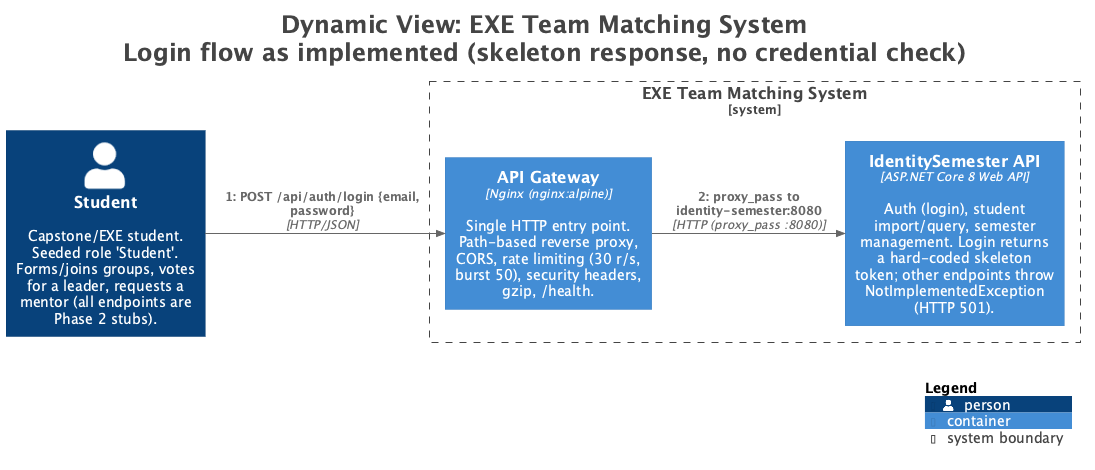

The diagram above was rendered by PlantUML. Its source (embedded in the PNG):
@startuml
!pragma layout smetana
title <size:24>Dynamic View: EXE Team Matching System</size>\n<size:24>Login flow as implemented (skeleton response, no credential check)</size>

set separator none
left to right direction

<style>
  root {
    BackgroundColor: #ffffff
    FontColor: #444444
  }
</style>

!include <C4/C4>
!include <C4/C4_Context>
!include <C4/C4_Container>

System_Boundary("EXETeamMatchingSystem_boundary", "EXE Team Matching System", $tags="") {
  Container(EXETeamMatchingSystem.APIGateway, "API Gateway", $techn="Nginx (nginx:alpine)", $descr="Single HTTP entry point. Path-based reverse proxy, CORS, rate limiting (30 r/s, burst 50), security headers, gzip, /health.", $tags="", $link="")
  Container(EXETeamMatchingSystem.IdentitySemesterAPI, "IdentitySemester API", $techn="ASP.NET Core 8 Web API", $descr="Auth (login), student import/query, semester management. Login returns a hard-coded skeleton token; other endpoints throw NotImplementedException (HTTP 501).", $tags="", $link="")
}

Person(Student, "Student", $descr="Capstone/EXE student. Seeded role 'Student'. Forms/joins groups, votes for a leader, requests a mentor (all endpoints are Phase 2 stubs).", $tags="", $link="")

Rel(Student, EXETeamMatchingSystem.APIGateway, "1: POST /api/auth/login {email, password}", $techn="HTTP/JSON", $tags="", $link="")
Rel(EXETeamMatchingSystem.APIGateway, EXETeamMatchingSystem.IdentitySemesterAPI, "2: proxy_pass to identity-semester:8080", $techn="HTTP (proxy_pass :8080)", $tags="", $link="")

SHOW_LEGEND(true)
hide stereotypes
@enduml